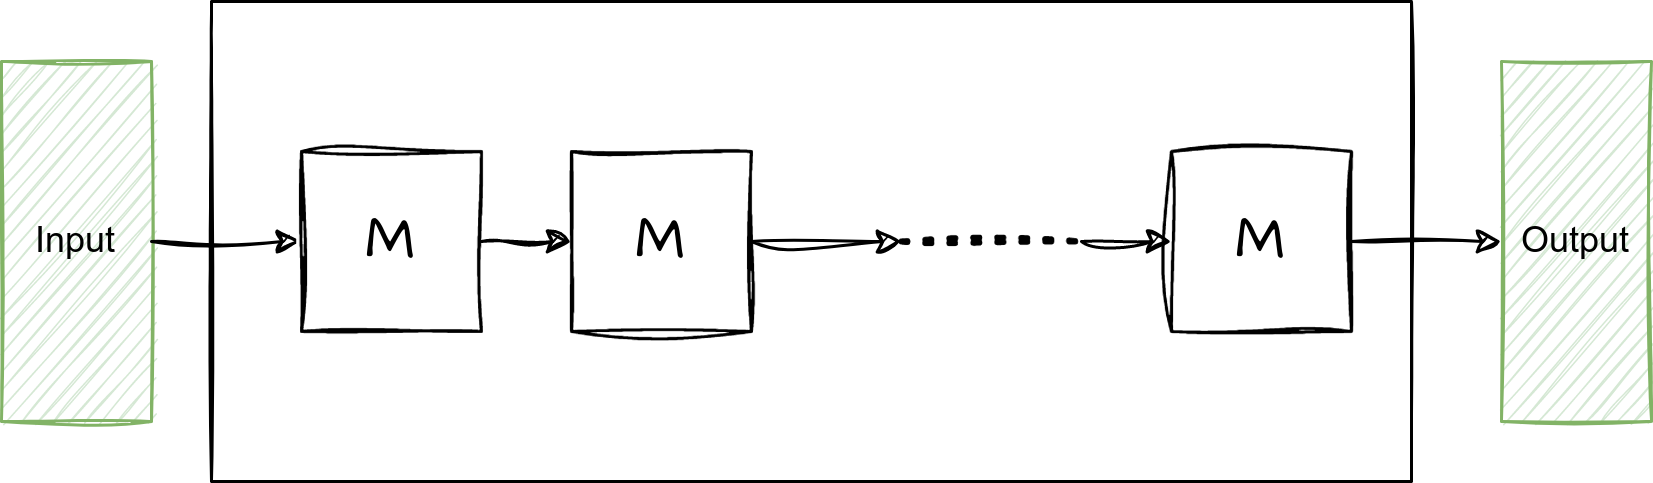

The diagram above was exported from draw.io. Its source (the exported page's mxGraphModel, read from the mxfile embedded in the PNG):
<mxGraphModel dx="1422" dy="588" grid="1" gridSize="10" guides="1" tooltips="1" connect="1" arrows="1" fold="1" page="1" pageScale="1" pageWidth="2336" pageHeight="1654" math="0" shadow="0">
  <root>
    <mxCell id="0" />
    <mxCell id="1" parent="0" />
    <mxCell id="xy_OfiID6g14ucV2uzDK-1" value="" style="rounded=0;whiteSpace=wrap;html=1;sketch=1;" vertex="1" parent="1">
      <mxGeometry x="190" y="200" width="400" height="160" as="geometry" />
    </mxCell>
    <mxCell id="xy_OfiID6g14ucV2uzDK-2" value="Input" style="rounded=0;whiteSpace=wrap;html=1;sketch=1;fillColor=#d5e8d4;strokeColor=#82b366;" vertex="1" parent="1">
      <mxGeometry x="120" y="220" width="50" height="120" as="geometry" />
    </mxCell>
    <mxCell id="xy_OfiID6g14ucV2uzDK-3" value="" style="endArrow=classic;html=1;rounded=0;sketch=1;hachureGap=4;jiggle=2;fontFamily=Architects Daughter;fontSource=https%3A%2F%2Ffonts.googleapis.com%2Fcss%3Ffamily%3DArchitects%2BDaughter;fontSize=16;exitX=1;exitY=0.5;exitDx=0;exitDy=0;" edge="1" parent="1" source="xy_OfiID6g14ucV2uzDK-2" target="xy_OfiID6g14ucV2uzDK-4">
      <mxGeometry width="50" height="50" relative="1" as="geometry">
        <mxPoint x="130" y="320" as="sourcePoint" />
        <mxPoint x="120" y="280" as="targetPoint" />
      </mxGeometry>
    </mxCell>
    <mxCell id="xy_OfiID6g14ucV2uzDK-4" value="M" style="rounded=0;whiteSpace=wrap;html=1;sketch=1;hachureGap=4;jiggle=2;fontFamily=Architects Daughter;fontSource=https%3A%2F%2Ffonts.googleapis.com%2Fcss%3Ffamily%3DArchitects%2BDaughter;fontSize=20;" vertex="1" parent="1">
      <mxGeometry x="220" y="250" width="60" height="60" as="geometry" />
    </mxCell>
    <mxCell id="xy_OfiID6g14ucV2uzDK-5" value="M" style="rounded=0;whiteSpace=wrap;html=1;sketch=1;hachureGap=4;jiggle=2;fontFamily=Architects Daughter;fontSource=https%3A%2F%2Ffonts.googleapis.com%2Fcss%3Ffamily%3DArchitects%2BDaughter;fontSize=20;" vertex="1" parent="1">
      <mxGeometry x="310" y="250" width="60" height="60" as="geometry" />
    </mxCell>
    <mxCell id="xy_OfiID6g14ucV2uzDK-6" value="M" style="rounded=0;whiteSpace=wrap;html=1;sketch=1;hachureGap=4;jiggle=2;fontFamily=Architects Daughter;fontSource=https%3A%2F%2Ffonts.googleapis.com%2Fcss%3Ffamily%3DArchitects%2BDaughter;fontSize=20;" vertex="1" parent="1">
      <mxGeometry x="510" y="250" width="60" height="60" as="geometry" />
    </mxCell>
    <mxCell id="xy_OfiID6g14ucV2uzDK-7" value="" style="endArrow=classic;html=1;rounded=0;sketch=1;hachureGap=4;jiggle=2;fontFamily=Architects Daughter;fontSource=https%3A%2F%2Ffonts.googleapis.com%2Fcss%3Ffamily%3DArchitects%2BDaughter;fontSize=16;exitX=1;exitY=0.5;exitDx=0;exitDy=0;" edge="1" parent="1" source="xy_OfiID6g14ucV2uzDK-4">
      <mxGeometry width="50" height="50" relative="1" as="geometry">
        <mxPoint x="280" y="330" as="sourcePoint" />
        <mxPoint x="310" y="280" as="targetPoint" />
      </mxGeometry>
    </mxCell>
    <mxCell id="xy_OfiID6g14ucV2uzDK-8" value="" style="endArrow=classic;html=1;rounded=0;sketch=1;hachureGap=4;jiggle=2;fontFamily=Architects Daughter;fontSource=https%3A%2F%2Ffonts.googleapis.com%2Fcss%3Ffamily%3DArchitects%2BDaughter;fontSize=16;exitX=1;exitY=0.5;exitDx=0;exitDy=0;" edge="1" parent="1" source="xy_OfiID6g14ucV2uzDK-5">
      <mxGeometry width="50" height="50" relative="1" as="geometry">
        <mxPoint x="380" y="340" as="sourcePoint" />
        <mxPoint x="420" y="280" as="targetPoint" />
      </mxGeometry>
    </mxCell>
    <mxCell id="xy_OfiID6g14ucV2uzDK-9" value="" style="endArrow=none;dashed=1;html=1;dashPattern=1 3;strokeWidth=2;rounded=0;sketch=1;hachureGap=4;jiggle=2;fontFamily=Architects Daughter;fontSource=https%3A%2F%2Ffonts.googleapis.com%2Fcss%3Ffamily%3DArchitects%2BDaughter;fontSize=16;" edge="1" parent="1">
      <mxGeometry width="50" height="50" relative="1" as="geometry">
        <mxPoint x="420" y="280" as="sourcePoint" />
        <mxPoint x="480" y="280" as="targetPoint" />
      </mxGeometry>
    </mxCell>
    <mxCell id="xy_OfiID6g14ucV2uzDK-11" value="" style="endArrow=classic;html=1;rounded=0;sketch=1;hachureGap=4;jiggle=2;fontFamily=Architects Daughter;fontSource=https%3A%2F%2Ffonts.googleapis.com%2Fcss%3Ffamily%3DArchitects%2BDaughter;fontSize=16;entryX=0;entryY=0.5;entryDx=0;entryDy=0;" edge="1" parent="1" target="xy_OfiID6g14ucV2uzDK-6">
      <mxGeometry width="50" height="50" relative="1" as="geometry">
        <mxPoint x="480" y="280" as="sourcePoint" />
        <mxPoint x="540" y="270" as="targetPoint" />
      </mxGeometry>
    </mxCell>
    <mxCell id="xy_OfiID6g14ucV2uzDK-12" value="Output" style="rounded=0;whiteSpace=wrap;html=1;sketch=1;fillColor=#d5e8d4;strokeColor=#82b366;" vertex="1" parent="1">
      <mxGeometry x="620" y="220" width="50" height="120" as="geometry" />
    </mxCell>
    <mxCell id="xy_OfiID6g14ucV2uzDK-13" value="" style="endArrow=classic;html=1;rounded=0;sketch=1;hachureGap=4;jiggle=2;fontFamily=Architects Daughter;fontSource=https%3A%2F%2Ffonts.googleapis.com%2Fcss%3Ffamily%3DArchitects%2BDaughter;fontSize=16;" edge="1" parent="1" source="xy_OfiID6g14ucV2uzDK-6" target="xy_OfiID6g14ucV2uzDK-12">
      <mxGeometry width="50" height="50" relative="1" as="geometry">
        <mxPoint x="600" y="330" as="sourcePoint" />
        <mxPoint x="670.7106781186548" y="280" as="targetPoint" />
      </mxGeometry>
    </mxCell>
  </root>
</mxGraphModel>